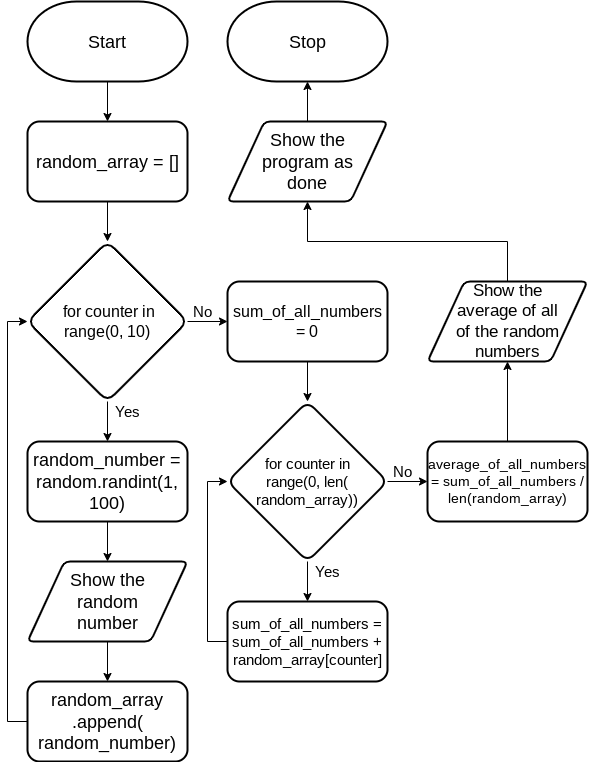

The diagram above was exported from draw.io. Its source (the exported page's mxGraphModel, read from the mxfile embedded in the PNG):
<mxGraphModel dx="2026" dy="1944" grid="1" gridSize="10" guides="1" tooltips="1" connect="1" arrows="1" fold="1" page="1" pageScale="1" pageWidth="827" pageHeight="1169" math="0" shadow="0">
  <root>
    <mxCell id="0" />
    <mxCell id="1" parent="0" />
    <mxCell id="24" value="&lt;font style=&quot;font-size: 18px&quot;&gt;Start&lt;/font&gt;" style="strokeWidth=2;html=1;shape=mxgraph.flowchart.terminator;whiteSpace=wrap;" parent="1" vertex="1">
      <mxGeometry width="160" height="80" as="geometry" />
    </mxCell>
    <mxCell id="25" value="&lt;font style=&quot;font-size: 18px&quot;&gt;Stop&lt;/font&gt;" style="strokeWidth=2;html=1;shape=mxgraph.flowchart.terminator;whiteSpace=wrap;" parent="1" vertex="1">
      <mxGeometry x="200" width="160" height="80" as="geometry" />
    </mxCell>
    <mxCell id="59" style="edgeStyle=none;html=1;entryX=0.5;entryY=1;entryDx=0;entryDy=0;entryPerimeter=0;fontFamily=Helvetica;fontSize=15;fontColor=default;" parent="1" target="25" edge="1">
      <mxGeometry relative="1" as="geometry">
        <mxPoint x="279.99999999999955" y="120" as="sourcePoint" />
      </mxGeometry>
    </mxCell>
    <mxCell id="90" style="edgeStyle=none;html=1;entryX=0.5;entryY=0;entryDx=0;entryDy=0;" parent="1" edge="1">
      <mxGeometry relative="1" as="geometry">
        <mxPoint x="80" y="80" as="sourcePoint" />
        <mxPoint x="80.00000000000023" y="120" as="targetPoint" />
      </mxGeometry>
    </mxCell>
    <mxCell id="235" value="Show the&lt;br&gt;program as&lt;br&gt;done" style="shape=parallelogram;html=1;strokeWidth=2;perimeter=parallelogramPerimeter;whiteSpace=wrap;rounded=1;arcSize=12;size=0.23;fontSize=18;" parent="1" vertex="1">
      <mxGeometry x="200" y="120" width="160" height="80" as="geometry" />
    </mxCell>
    <mxCell id="266" style="edgeStyle=none;html=1;fontSize=18;" edge="1" parent="1" source="239">
      <mxGeometry relative="1" as="geometry">
        <mxPoint x="80" y="440" as="targetPoint" />
      </mxGeometry>
    </mxCell>
    <mxCell id="274" style="edgeStyle=orthogonalEdgeStyle;rounded=0;html=1;entryX=0;entryY=0.5;entryDx=0;entryDy=0;fontSize=16;" edge="1" parent="1" source="239" target="273">
      <mxGeometry relative="1" as="geometry" />
    </mxCell>
    <mxCell id="239" value="&lt;font&gt;&amp;nbsp;for counter in range(0, 10)&lt;br style=&quot;font-size: 16px&quot;&gt;&lt;/font&gt;" style="rhombus;whiteSpace=wrap;html=1;rounded=1;fontFamily=Helvetica;fontSize=16;fontColor=default;strokeColor=default;strokeWidth=2;fillColor=default;" parent="1" vertex="1">
      <mxGeometry y="240" width="160" height="160" as="geometry" />
    </mxCell>
    <mxCell id="240" value="&lt;font style=&quot;font-size: 15px&quot;&gt;Yes&lt;/font&gt;" style="text;html=1;align=center;verticalAlign=middle;resizable=0;points=[];autosize=1;strokeColor=none;fillColor=none;fontSize=8;fontFamily=Helvetica;fontColor=default;" parent="1" vertex="1">
      <mxGeometry x="80" y="400" width="40" height="20" as="geometry" />
    </mxCell>
    <mxCell id="241" value="&lt;span style=&quot;font-size: 15px&quot;&gt;No&lt;/span&gt;" style="text;html=1;align=center;verticalAlign=middle;resizable=0;points=[];autosize=1;strokeColor=none;fillColor=none;fontSize=8;fontFamily=Helvetica;fontColor=default;" parent="1" vertex="1">
      <mxGeometry x="160" y="300" width="30" height="20" as="geometry" />
    </mxCell>
    <mxCell id="250" style="edgeStyle=none;html=1;entryX=0.5;entryY=0;entryDx=0;entryDy=0;" parent="1" target="246" edge="1">
      <mxGeometry relative="1" as="geometry">
        <mxPoint x="80" y="320" as="sourcePoint" />
      </mxGeometry>
    </mxCell>
    <mxCell id="251" style="edgeStyle=none;html=1;entryX=0.5;entryY=0;entryDx=0;entryDy=0;" parent="1" target="247" edge="1">
      <mxGeometry relative="1" as="geometry">
        <mxPoint x="80" y="440" as="sourcePoint" />
      </mxGeometry>
    </mxCell>
    <mxCell id="265" style="edgeStyle=none;html=1;entryX=0.5;entryY=0;entryDx=0;entryDy=0;fontSize=18;" edge="1" parent="1" source="264" target="239">
      <mxGeometry relative="1" as="geometry" />
    </mxCell>
    <mxCell id="264" value="random_array = []" style="rounded=1;whiteSpace=wrap;html=1;fontSize=18;strokeWidth=2;" vertex="1" parent="1">
      <mxGeometry y="120" width="160" height="80" as="geometry" />
    </mxCell>
    <mxCell id="269" style="edgeStyle=none;html=1;entryX=0.5;entryY=0;entryDx=0;entryDy=0;fontSize=18;" edge="1" parent="1" source="267" target="268">
      <mxGeometry relative="1" as="geometry" />
    </mxCell>
    <mxCell id="267" value="random_number = random.randint(1, 100)" style="rounded=1;whiteSpace=wrap;html=1;fontSize=18;strokeWidth=2;" vertex="1" parent="1">
      <mxGeometry y="440" width="160" height="80" as="geometry" />
    </mxCell>
    <mxCell id="271" style="edgeStyle=none;html=1;entryX=0.5;entryY=0;entryDx=0;entryDy=0;fontSize=18;" edge="1" parent="1" source="268" target="270">
      <mxGeometry relative="1" as="geometry" />
    </mxCell>
    <mxCell id="268" value="Show the&lt;br&gt;random&lt;br&gt;number" style="shape=parallelogram;html=1;strokeWidth=2;perimeter=parallelogramPerimeter;whiteSpace=wrap;rounded=1;arcSize=12;size=0.23;fontSize=18;" vertex="1" parent="1">
      <mxGeometry y="560" width="160" height="80" as="geometry" />
    </mxCell>
    <mxCell id="272" style="edgeStyle=orthogonalEdgeStyle;html=1;entryX=0;entryY=0.5;entryDx=0;entryDy=0;fontSize=18;rounded=0;" edge="1" parent="1" source="270" target="239">
      <mxGeometry relative="1" as="geometry">
        <Array as="points">
          <mxPoint x="-20" y="720" />
          <mxPoint x="-20" y="320" />
        </Array>
      </mxGeometry>
    </mxCell>
    <mxCell id="270" value="random_array&lt;br&gt;.append(&lt;br&gt;random_number)" style="rounded=1;whiteSpace=wrap;html=1;fontSize=18;strokeWidth=2;" vertex="1" parent="1">
      <mxGeometry y="680" width="160" height="80" as="geometry" />
    </mxCell>
    <mxCell id="277" style="edgeStyle=orthogonalEdgeStyle;rounded=0;html=1;entryX=0.5;entryY=0;entryDx=0;entryDy=0;fontSize=15;" edge="1" parent="1" source="273" target="276">
      <mxGeometry relative="1" as="geometry" />
    </mxCell>
    <mxCell id="273" value="sum_of_all_numbers = 0" style="rounded=1;whiteSpace=wrap;html=1;fontSize=16;strokeWidth=2;" vertex="1" parent="1">
      <mxGeometry x="200" y="280" width="160" height="80" as="geometry" />
    </mxCell>
    <mxCell id="281" style="edgeStyle=orthogonalEdgeStyle;rounded=0;html=1;entryX=0.5;entryY=0;entryDx=0;entryDy=0;fontSize=15;" edge="1" parent="1" source="276" target="280">
      <mxGeometry relative="1" as="geometry" />
    </mxCell>
    <mxCell id="284" style="edgeStyle=orthogonalEdgeStyle;rounded=0;html=1;entryX=0;entryY=0.5;entryDx=0;entryDy=0;fontSize=15;" edge="1" parent="1" source="276" target="283">
      <mxGeometry relative="1" as="geometry" />
    </mxCell>
    <mxCell id="276" value="&lt;font style=&quot;font-size: 15px;&quot;&gt;for counter in &lt;br style=&quot;font-size: 15px;&quot;&gt;range(0, len(&lt;br style=&quot;font-size: 15px;&quot;&gt;random_array))&lt;br style=&quot;font-size: 15px;&quot;&gt;&lt;/font&gt;" style="rhombus;whiteSpace=wrap;html=1;rounded=1;fontFamily=Helvetica;fontSize=15;fontColor=default;strokeColor=default;strokeWidth=2;fillColor=default;" vertex="1" parent="1">
      <mxGeometry x="200" y="400" width="160" height="160" as="geometry" />
    </mxCell>
    <mxCell id="278" value="&lt;font style=&quot;font-size: 15px&quot;&gt;Yes&lt;/font&gt;" style="text;html=1;align=center;verticalAlign=middle;resizable=0;points=[];autosize=1;strokeColor=none;fillColor=none;fontSize=8;fontFamily=Helvetica;fontColor=default;" vertex="1" parent="1">
      <mxGeometry x="280" y="560" width="40" height="20" as="geometry" />
    </mxCell>
    <mxCell id="279" value="&lt;span style=&quot;font-size: 15px&quot;&gt;No&lt;/span&gt;" style="text;html=1;align=center;verticalAlign=middle;resizable=0;points=[];autosize=1;strokeColor=none;fillColor=none;fontSize=8;fontFamily=Helvetica;fontColor=default;" vertex="1" parent="1">
      <mxGeometry x="360" y="460" width="30" height="20" as="geometry" />
    </mxCell>
    <mxCell id="282" style="edgeStyle=orthogonalEdgeStyle;rounded=0;html=1;entryX=0;entryY=0.5;entryDx=0;entryDy=0;fontSize=15;" edge="1" parent="1" source="280" target="276">
      <mxGeometry relative="1" as="geometry">
        <Array as="points">
          <mxPoint x="180" y="640" />
          <mxPoint x="180" y="480" />
        </Array>
      </mxGeometry>
    </mxCell>
    <mxCell id="280" value="sum_of_all_numbers = sum_of_all_numbers + random_array[counter]" style="rounded=1;whiteSpace=wrap;html=1;fontSize=15;strokeWidth=2;" vertex="1" parent="1">
      <mxGeometry x="200" y="600" width="160" height="80" as="geometry" />
    </mxCell>
    <mxCell id="286" style="edgeStyle=orthogonalEdgeStyle;rounded=0;html=1;entryX=0.5;entryY=1;entryDx=0;entryDy=0;fontSize=17;" edge="1" parent="1" source="283" target="285">
      <mxGeometry relative="1" as="geometry" />
    </mxCell>
    <mxCell id="283" value="average_of_all_numbers = sum_of_all_numbers / len(random_array)" style="rounded=1;whiteSpace=wrap;html=1;fontSize=14;strokeWidth=2;" vertex="1" parent="1">
      <mxGeometry x="400" y="440" width="160" height="80" as="geometry" />
    </mxCell>
    <mxCell id="287" style="edgeStyle=orthogonalEdgeStyle;rounded=0;html=1;entryX=0.5;entryY=1;entryDx=0;entryDy=0;fontSize=17;" edge="1" parent="1" source="285" target="235">
      <mxGeometry relative="1" as="geometry">
        <Array as="points">
          <mxPoint x="480" y="240" />
          <mxPoint x="280" y="240" />
        </Array>
      </mxGeometry>
    </mxCell>
    <mxCell id="285" value="Show the&lt;br style=&quot;font-size: 17px;&quot;&gt;average of all&lt;br style=&quot;font-size: 17px;&quot;&gt;of the random&lt;br style=&quot;font-size: 17px;&quot;&gt;numbers" style="shape=parallelogram;html=1;strokeWidth=2;perimeter=parallelogramPerimeter;whiteSpace=wrap;rounded=1;arcSize=12;size=0.23;fontSize=17;" vertex="1" parent="1">
      <mxGeometry x="400" y="280" width="160" height="80" as="geometry" />
    </mxCell>
  </root>
</mxGraphModel>